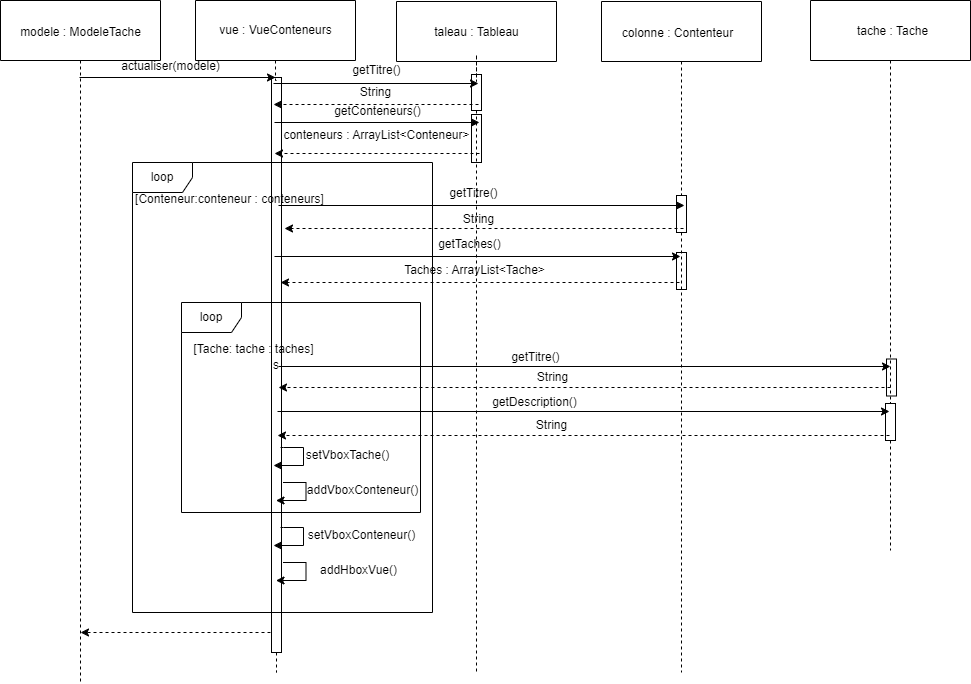

The diagram above was exported from draw.io. Its source (the exported page's mxGraphModel, read from the mxfile embedded in the PNG):
<mxGraphModel dx="1877" dy="557" grid="1" gridSize="10" guides="1" tooltips="1" connect="1" arrows="1" fold="1" page="1" pageScale="1" pageWidth="827" pageHeight="1169" math="0" shadow="0">
  <root>
    <mxCell id="0" />
    <mxCell id="1" parent="0" />
    <mxCell id="AADHjONWNex_DIAUfvVv-2" style="edgeStyle=orthogonalEdgeStyle;rounded=0;orthogonalLoop=1;jettySize=auto;html=1;endArrow=none;endFill=0;dashed=1;" parent="1" source="AADHjONWNex_DIAUfvVv-78" edge="1">
      <mxGeometry relative="1" as="geometry">
        <mxPoint x="-89" y="710" as="targetPoint" />
      </mxGeometry>
    </mxCell>
    <mxCell id="AADHjONWNex_DIAUfvVv-1" value="" style="swimlane;startSize=0;" parent="1" vertex="1">
      <mxGeometry x="-169" y="39" width="160" height="60" as="geometry" />
    </mxCell>
    <mxCell id="AADHjONWNex_DIAUfvVv-5" style="edgeStyle=orthogonalEdgeStyle;rounded=0;orthogonalLoop=1;jettySize=auto;html=1;endArrow=none;endFill=0;dashed=1;" parent="1" source="AADHjONWNex_DIAUfvVv-6" edge="1">
      <mxGeometry relative="1" as="geometry">
        <mxPoint x="-690" y="720" as="targetPoint" />
      </mxGeometry>
    </mxCell>
    <mxCell id="AADHjONWNex_DIAUfvVv-6" value="" style="swimlane;startSize=0;" parent="1" vertex="1">
      <mxGeometry x="-770" y="38" width="160" height="60" as="geometry" />
    </mxCell>
    <mxCell id="AADHjONWNex_DIAUfvVv-17" value="modele : ModeleTache" style="text;html=1;align=center;verticalAlign=middle;resizable=0;points=[];autosize=1;strokeColor=none;fillColor=none;" parent="AADHjONWNex_DIAUfvVv-6" vertex="1">
      <mxGeometry x="10" y="17" width="140" height="30" as="geometry" />
    </mxCell>
    <mxCell id="AADHjONWNex_DIAUfvVv-7" style="edgeStyle=orthogonalEdgeStyle;rounded=0;orthogonalLoop=1;jettySize=auto;html=1;endArrow=none;endFill=0;dashed=1;" parent="1" source="AADHjONWNex_DIAUfvVv-82" edge="1">
      <mxGeometry relative="1" as="geometry">
        <mxPoint x="120" y="588" as="targetPoint" />
      </mxGeometry>
    </mxCell>
    <mxCell id="AADHjONWNex_DIAUfvVv-8" value="" style="swimlane;startSize=0;" parent="1" vertex="1">
      <mxGeometry x="40" y="38" width="160" height="60" as="geometry" />
    </mxCell>
    <mxCell id="AADHjONWNex_DIAUfvVv-9" value="tache : Tache" style="text;html=1;align=center;verticalAlign=middle;resizable=0;points=[];autosize=1;strokeColor=none;fillColor=none;" parent="1" vertex="1">
      <mxGeometry x="77" y="54" width="90" height="30" as="geometry" />
    </mxCell>
    <mxCell id="AADHjONWNex_DIAUfvVv-10" style="edgeStyle=orthogonalEdgeStyle;rounded=0;orthogonalLoop=1;jettySize=auto;html=1;endArrow=none;endFill=0;dashed=1;" parent="1" source="AADHjONWNex_DIAUfvVv-72" edge="1">
      <mxGeometry relative="1" as="geometry">
        <mxPoint x="-294" y="710" as="targetPoint" />
      </mxGeometry>
    </mxCell>
    <mxCell id="AADHjONWNex_DIAUfvVv-11" value="" style="swimlane;startSize=0;" parent="1" vertex="1">
      <mxGeometry x="-374" y="39" width="160" height="60" as="geometry" />
    </mxCell>
    <mxCell id="AADHjONWNex_DIAUfvVv-16" value="taleau : Tableau" style="text;html=1;align=center;verticalAlign=middle;resizable=0;points=[];autosize=1;strokeColor=none;fillColor=none;" parent="AADHjONWNex_DIAUfvVv-11" vertex="1">
      <mxGeometry x="25" y="16" width="110" height="30" as="geometry" />
    </mxCell>
    <mxCell id="AADHjONWNex_DIAUfvVv-13" style="edgeStyle=orthogonalEdgeStyle;rounded=0;orthogonalLoop=1;jettySize=auto;html=1;endArrow=none;endFill=0;dashed=1;" parent="1" source="AADHjONWNex_DIAUfvVv-76" edge="1">
      <mxGeometry relative="1" as="geometry">
        <mxPoint x="-495" y="710" as="targetPoint" />
      </mxGeometry>
    </mxCell>
    <mxCell id="AADHjONWNex_DIAUfvVv-14" value="" style="swimlane;startSize=0;" parent="1" vertex="1">
      <mxGeometry x="-575" y="38" width="160" height="60" as="geometry" />
    </mxCell>
    <mxCell id="AADHjONWNex_DIAUfvVv-18" value="vue : VueConteneurs" style="text;html=1;align=center;verticalAlign=middle;resizable=0;points=[];autosize=1;strokeColor=none;fillColor=none;" parent="AADHjONWNex_DIAUfvVv-14" vertex="1">
      <mxGeometry x="10" y="15" width="140" height="30" as="geometry" />
    </mxCell>
    <mxCell id="AADHjONWNex_DIAUfvVv-15" value="colonne : Contenteur" style="text;html=1;align=center;verticalAlign=middle;resizable=0;points=[];autosize=1;strokeColor=none;fillColor=none;" parent="1" vertex="1">
      <mxGeometry x="-158" y="56" width="130" height="30" as="geometry" />
    </mxCell>
    <mxCell id="AADHjONWNex_DIAUfvVv-19" style="edgeStyle=orthogonalEdgeStyle;rounded=0;orthogonalLoop=1;jettySize=auto;html=1;startArrow=classic;startFill=1;endArrow=none;endFill=0;" parent="1" edge="1">
      <mxGeometry relative="1" as="geometry">
        <mxPoint x="-495" y="115" as="sourcePoint" />
        <mxPoint x="-691" y="115" as="targetPoint" />
      </mxGeometry>
    </mxCell>
    <mxCell id="AADHjONWNex_DIAUfvVv-20" value="actualiser(modele)" style="text;html=1;align=center;verticalAlign=middle;resizable=0;points=[];autosize=1;strokeColor=none;fillColor=none;" parent="1" vertex="1">
      <mxGeometry x="-660" y="89" width="120" height="30" as="geometry" />
    </mxCell>
    <mxCell id="AADHjONWNex_DIAUfvVv-21" style="edgeStyle=orthogonalEdgeStyle;rounded=0;orthogonalLoop=1;jettySize=auto;html=1;startArrow=classic;startFill=1;endArrow=none;endFill=0;" parent="1" edge="1">
      <mxGeometry relative="1" as="geometry">
        <mxPoint x="-291" y="160" as="sourcePoint" />
        <mxPoint x="-496" y="160" as="targetPoint" />
      </mxGeometry>
    </mxCell>
    <mxCell id="AADHjONWNex_DIAUfvVv-22" value="getConteneurs()" style="text;html=1;align=center;verticalAlign=middle;resizable=0;points=[];autosize=1;strokeColor=none;fillColor=none;" parent="1" vertex="1">
      <mxGeometry x="-448" y="134" width="110" height="30" as="geometry" />
    </mxCell>
    <mxCell id="AADHjONWNex_DIAUfvVv-24" style="edgeStyle=orthogonalEdgeStyle;rounded=0;orthogonalLoop=1;jettySize=auto;html=1;startArrow=none;startFill=0;endArrow=classic;endFill=1;dashed=1;" parent="1" edge="1">
      <mxGeometry relative="1" as="geometry">
        <mxPoint x="-291" y="191" as="sourcePoint" />
        <mxPoint x="-496" y="191" as="targetPoint" />
      </mxGeometry>
    </mxCell>
    <mxCell id="AADHjONWNex_DIAUfvVv-25" value="conteneurs : ArrayList&amp;lt;Conteneur&amp;gt;&lt;span lang=&quot;fr&quot; class=&quot;ILfuVd&quot;&gt;&lt;/span&gt;" style="text;html=1;align=center;verticalAlign=middle;resizable=0;points=[];autosize=1;strokeColor=none;fillColor=none;" parent="1" vertex="1">
      <mxGeometry x="-499" y="158" width="210" height="30" as="geometry" />
    </mxCell>
    <mxCell id="AADHjONWNex_DIAUfvVv-31" value="loop" style="shape=umlFrame;whiteSpace=wrap;html=1;pointerEvents=0;" parent="1" vertex="1">
      <mxGeometry x="-638" y="200" width="300" height="450" as="geometry" />
    </mxCell>
    <mxCell id="AADHjONWNex_DIAUfvVv-32" value="[Conteneur:conteneur : conteneurs]" style="text;html=1;align=center;verticalAlign=middle;resizable=0;points=[];autosize=1;strokeColor=none;fillColor=none;" parent="1" vertex="1">
      <mxGeometry x="-646" y="222" width="210" height="30" as="geometry" />
    </mxCell>
    <mxCell id="AADHjONWNex_DIAUfvVv-33" style="edgeStyle=orthogonalEdgeStyle;rounded=0;orthogonalLoop=1;jettySize=auto;html=1;startArrow=classic;startFill=1;endArrow=none;endFill=0;" parent="1" edge="1">
      <mxGeometry relative="1" as="geometry">
        <mxPoint x="-90" y="294" as="sourcePoint" />
        <mxPoint x="-496" y="294" as="targetPoint" />
      </mxGeometry>
    </mxCell>
    <mxCell id="AADHjONWNex_DIAUfvVv-36" value="getTaches()" style="text;html=1;align=center;verticalAlign=middle;resizable=0;points=[];autosize=1;strokeColor=none;fillColor=none;" parent="1" vertex="1">
      <mxGeometry x="-346" y="267" width="90" height="30" as="geometry" />
    </mxCell>
    <mxCell id="AADHjONWNex_DIAUfvVv-37" value="Taches : ArrayList&amp;lt;Tache&amp;gt;" style="text;html=1;align=center;verticalAlign=middle;resizable=0;points=[];autosize=1;strokeColor=none;fillColor=none;" parent="1" vertex="1">
      <mxGeometry x="-376" y="293" width="160" height="30" as="geometry" />
    </mxCell>
    <mxCell id="AADHjONWNex_DIAUfvVv-38" style="edgeStyle=orthogonalEdgeStyle;rounded=0;orthogonalLoop=1;jettySize=auto;html=1;startArrow=none;startFill=0;endArrow=classic;endFill=1;dashed=1;" parent="1" edge="1">
      <mxGeometry relative="1" as="geometry">
        <mxPoint x="-91" y="320" as="sourcePoint" />
        <mxPoint x="-490" y="320" as="targetPoint" />
      </mxGeometry>
    </mxCell>
    <mxCell id="AADHjONWNex_DIAUfvVv-39" value="loop" style="shape=umlFrame;whiteSpace=wrap;html=1;pointerEvents=0;" parent="1" vertex="1">
      <mxGeometry x="-589" y="340" width="239" height="210" as="geometry" />
    </mxCell>
    <mxCell id="AADHjONWNex_DIAUfvVv-40" value="[Tache: tache : taches]" style="text;html=1;align=center;verticalAlign=middle;resizable=0;points=[];autosize=1;strokeColor=none;fillColor=none;" parent="1" vertex="1">
      <mxGeometry x="-587" y="372" width="140" height="30" as="geometry" />
    </mxCell>
    <mxCell id="AADHjONWNex_DIAUfvVv-41" style="edgeStyle=orthogonalEdgeStyle;rounded=0;orthogonalLoop=1;jettySize=auto;html=1;startArrow=classic;startFill=1;endArrow=none;endFill=0;" parent="1" edge="1">
      <mxGeometry relative="1" as="geometry">
        <mxPoint x="120" y="404" as="sourcePoint" />
        <mxPoint x="-492" y="404" as="targetPoint" />
      </mxGeometry>
    </mxCell>
    <mxCell id="AADHjONWNex_DIAUfvVv-42" style="edgeStyle=orthogonalEdgeStyle;rounded=0;orthogonalLoop=1;jettySize=auto;html=1;startArrow=none;startFill=0;endArrow=classic;endFill=1;dashed=1;" parent="1" edge="1">
      <mxGeometry relative="1" as="geometry">
        <mxPoint x="120" y="425" as="sourcePoint" />
        <mxPoint x="-492" y="425" as="targetPoint" />
      </mxGeometry>
    </mxCell>
    <mxCell id="AADHjONWNex_DIAUfvVv-43" value="getTitre()" style="text;html=1;align=center;verticalAlign=middle;resizable=0;points=[];autosize=1;strokeColor=none;fillColor=none;" parent="1" vertex="1">
      <mxGeometry x="-270" y="380" width="70" height="30" as="geometry" />
    </mxCell>
    <mxCell id="AADHjONWNex_DIAUfvVv-44" value="String" style="text;html=1;align=center;verticalAlign=middle;resizable=0;points=[];autosize=1;strokeColor=none;fillColor=none;" parent="1" vertex="1">
      <mxGeometry x="-243" y="400" width="50" height="30" as="geometry" />
    </mxCell>
    <mxCell id="AADHjONWNex_DIAUfvVv-45" style="edgeStyle=orthogonalEdgeStyle;rounded=0;orthogonalLoop=1;jettySize=auto;html=1;startArrow=classic;startFill=1;endArrow=none;endFill=0;" parent="1" edge="1">
      <mxGeometry relative="1" as="geometry">
        <mxPoint x="119" y="449" as="sourcePoint" />
        <mxPoint x="-493" y="449" as="targetPoint" />
      </mxGeometry>
    </mxCell>
    <mxCell id="AADHjONWNex_DIAUfvVv-46" style="edgeStyle=orthogonalEdgeStyle;rounded=0;orthogonalLoop=1;jettySize=auto;html=1;startArrow=none;startFill=0;endArrow=classic;endFill=1;dashed=1;" parent="1" edge="1">
      <mxGeometry relative="1" as="geometry">
        <mxPoint x="119" y="473" as="sourcePoint" />
        <mxPoint x="-493" y="473" as="targetPoint" />
      </mxGeometry>
    </mxCell>
    <mxCell id="AADHjONWNex_DIAUfvVv-47" value="getDescription()" style="text;html=1;align=center;verticalAlign=middle;resizable=0;points=[];autosize=1;strokeColor=none;fillColor=none;" parent="1" vertex="1">
      <mxGeometry x="-291" y="425" width="110" height="30" as="geometry" />
    </mxCell>
    <mxCell id="AADHjONWNex_DIAUfvVv-48" value="String" style="text;html=1;align=center;verticalAlign=middle;resizable=0;points=[];autosize=1;strokeColor=none;fillColor=none;" parent="1" vertex="1">
      <mxGeometry x="-244" y="448" width="50" height="30" as="geometry" />
    </mxCell>
    <mxCell id="AADHjONWNex_DIAUfvVv-49" style="edgeStyle=orthogonalEdgeStyle;rounded=0;orthogonalLoop=1;jettySize=auto;html=1;startArrow=classic;startFill=1;endArrow=none;endFill=0;" parent="1" edge="1">
      <mxGeometry relative="1" as="geometry">
        <mxPoint x="-497" y="503" as="sourcePoint" />
        <mxPoint x="-490" y="485" as="targetPoint" />
        <Array as="points">
          <mxPoint x="-467" y="503" />
          <mxPoint x="-467" y="485" />
          <mxPoint x="-487" y="485" />
        </Array>
      </mxGeometry>
    </mxCell>
    <mxCell id="AADHjONWNex_DIAUfvVv-50" value="setVboxTache()" style="text;html=1;align=center;verticalAlign=middle;resizable=0;points=[];autosize=1;strokeColor=none;fillColor=none;" parent="1" vertex="1">
      <mxGeometry x="-478" y="478" width="110" height="30" as="geometry" />
    </mxCell>
    <mxCell id="AADHjONWNex_DIAUfvVv-51" style="edgeStyle=orthogonalEdgeStyle;rounded=0;orthogonalLoop=1;jettySize=auto;html=1;startArrow=classic;startFill=1;endArrow=none;endFill=0;" parent="1" edge="1">
      <mxGeometry relative="1" as="geometry">
        <mxPoint x="-494.51" y="538" as="sourcePoint" />
        <mxPoint x="-487.51" y="520" as="targetPoint" />
        <Array as="points">
          <mxPoint x="-464.51" y="538" />
          <mxPoint x="-464.51" y="520" />
          <mxPoint x="-484.51" y="520" />
        </Array>
      </mxGeometry>
    </mxCell>
    <mxCell id="AADHjONWNex_DIAUfvVv-52" value="addVboxConteneur()" style="text;html=1;align=center;verticalAlign=middle;resizable=0;points=[];autosize=1;strokeColor=none;fillColor=none;" parent="1" vertex="1">
      <mxGeometry x="-473" y="513" width="130" height="30" as="geometry" />
    </mxCell>
    <mxCell id="AADHjONWNex_DIAUfvVv-53" style="edgeStyle=orthogonalEdgeStyle;rounded=0;orthogonalLoop=1;jettySize=auto;html=1;startArrow=classic;startFill=1;endArrow=none;endFill=0;" parent="1" edge="1">
      <mxGeometry relative="1" as="geometry">
        <mxPoint x="-497" y="583" as="sourcePoint" />
        <mxPoint x="-490" y="565" as="targetPoint" />
        <Array as="points">
          <mxPoint x="-467" y="583" />
          <mxPoint x="-467" y="565" />
          <mxPoint x="-487" y="565" />
        </Array>
      </mxGeometry>
    </mxCell>
    <mxCell id="AADHjONWNex_DIAUfvVv-54" value="setVboxConteneur()" style="text;html=1;align=center;verticalAlign=middle;resizable=0;points=[];autosize=1;strokeColor=none;fillColor=none;" parent="1" vertex="1">
      <mxGeometry x="-474" y="558" width="130" height="30" as="geometry" />
    </mxCell>
    <mxCell id="AADHjONWNex_DIAUfvVv-55" style="edgeStyle=orthogonalEdgeStyle;rounded=0;orthogonalLoop=1;jettySize=auto;html=1;startArrow=classic;startFill=1;endArrow=none;endFill=0;" parent="1" edge="1">
      <mxGeometry relative="1" as="geometry">
        <mxPoint x="-494.51" y="618" as="sourcePoint" />
        <mxPoint x="-487.51" y="600" as="targetPoint" />
        <Array as="points">
          <mxPoint x="-464.51" y="618" />
          <mxPoint x="-464.51" y="600" />
          <mxPoint x="-484.51" y="600" />
        </Array>
      </mxGeometry>
    </mxCell>
    <mxCell id="AADHjONWNex_DIAUfvVv-56" value="addHboxVue()" style="text;html=1;align=center;verticalAlign=middle;resizable=0;points=[];autosize=1;strokeColor=none;fillColor=none;" parent="1" vertex="1">
      <mxGeometry x="-462" y="593" width="100" height="30" as="geometry" />
    </mxCell>
    <mxCell id="AADHjONWNex_DIAUfvVv-61" style="edgeStyle=orthogonalEdgeStyle;rounded=0;orthogonalLoop=1;jettySize=auto;html=1;startArrow=classic;startFill=1;endArrow=none;endFill=0;" parent="1" edge="1">
      <mxGeometry relative="1" as="geometry">
        <mxPoint x="-292" y="121" as="sourcePoint" />
        <mxPoint x="-497" y="121" as="targetPoint" />
      </mxGeometry>
    </mxCell>
    <mxCell id="AADHjONWNex_DIAUfvVv-62" value="getTitre()" style="text;html=1;align=center;verticalAlign=middle;resizable=0;points=[];autosize=1;strokeColor=none;fillColor=none;" parent="1" vertex="1">
      <mxGeometry x="-429" y="93" width="70" height="30" as="geometry" />
    </mxCell>
    <mxCell id="AADHjONWNex_DIAUfvVv-63" style="edgeStyle=orthogonalEdgeStyle;rounded=0;orthogonalLoop=1;jettySize=auto;html=1;startArrow=none;startFill=0;endArrow=classic;endFill=1;dashed=1;" parent="1" edge="1">
      <mxGeometry relative="1" as="geometry">
        <mxPoint x="-292" y="142" as="sourcePoint" />
        <mxPoint x="-497" y="142" as="targetPoint" />
      </mxGeometry>
    </mxCell>
    <mxCell id="AADHjONWNex_DIAUfvVv-64" value="String" style="text;html=1;align=center;verticalAlign=middle;resizable=0;points=[];autosize=1;strokeColor=none;fillColor=none;" parent="1" vertex="1">
      <mxGeometry x="-420" y="115" width="50" height="30" as="geometry" />
    </mxCell>
    <mxCell id="AADHjONWNex_DIAUfvVv-65" style="edgeStyle=orthogonalEdgeStyle;rounded=0;orthogonalLoop=1;jettySize=auto;html=1;startArrow=classic;startFill=1;endArrow=none;endFill=0;" parent="1" edge="1">
      <mxGeometry relative="1" as="geometry">
        <mxPoint x="-86" y="243" as="sourcePoint" />
        <mxPoint x="-492" y="243" as="targetPoint" />
      </mxGeometry>
    </mxCell>
    <mxCell id="AADHjONWNex_DIAUfvVv-66" value="getTitre()" style="text;html=1;align=center;verticalAlign=middle;resizable=0;points=[];autosize=1;strokeColor=none;fillColor=none;" parent="1" vertex="1">
      <mxGeometry x="-332" y="216" width="70" height="30" as="geometry" />
    </mxCell>
    <mxCell id="AADHjONWNex_DIAUfvVv-67" value="String" style="text;html=1;align=center;verticalAlign=middle;resizable=0;points=[];autosize=1;strokeColor=none;fillColor=none;" parent="1" vertex="1">
      <mxGeometry x="-317" y="242" width="50" height="30" as="geometry" />
    </mxCell>
    <mxCell id="AADHjONWNex_DIAUfvVv-68" style="edgeStyle=orthogonalEdgeStyle;rounded=0;orthogonalLoop=1;jettySize=auto;html=1;startArrow=none;startFill=0;endArrow=classic;endFill=1;dashed=1;" parent="1" edge="1">
      <mxGeometry relative="1" as="geometry">
        <mxPoint x="-87" y="266" as="sourcePoint" />
        <mxPoint x="-486" y="266" as="targetPoint" />
      </mxGeometry>
    </mxCell>
    <mxCell id="AADHjONWNex_DIAUfvVv-73" value="" style="edgeStyle=orthogonalEdgeStyle;rounded=0;orthogonalLoop=1;jettySize=auto;html=1;endArrow=none;endFill=0;dashed=1;" parent="1" source="AADHjONWNex_DIAUfvVv-11" target="AADHjONWNex_DIAUfvVv-72" edge="1">
      <mxGeometry relative="1" as="geometry">
        <mxPoint x="-294" y="710" as="targetPoint" />
        <mxPoint x="-294" y="99" as="sourcePoint" />
      </mxGeometry>
    </mxCell>
    <mxCell id="AADHjONWNex_DIAUfvVv-72" value="" style="rounded=0;whiteSpace=wrap;html=1;fillColor=none;" parent="1" vertex="1">
      <mxGeometry x="-299" y="112" width="10" height="36" as="geometry" />
    </mxCell>
    <mxCell id="AADHjONWNex_DIAUfvVv-74" value="" style="rounded=0;whiteSpace=wrap;html=1;fillColor=none;" parent="1" vertex="1">
      <mxGeometry x="-299" y="152" width="10" height="48" as="geometry" />
    </mxCell>
    <mxCell id="AADHjONWNex_DIAUfvVv-77" value="" style="edgeStyle=orthogonalEdgeStyle;rounded=0;orthogonalLoop=1;jettySize=auto;html=1;endArrow=none;endFill=0;dashed=1;" parent="1" source="AADHjONWNex_DIAUfvVv-14" target="AADHjONWNex_DIAUfvVv-76" edge="1">
      <mxGeometry relative="1" as="geometry">
        <mxPoint x="-495" y="710" as="targetPoint" />
        <mxPoint x="-495" y="98" as="sourcePoint" />
      </mxGeometry>
    </mxCell>
    <mxCell id="AADHjONWNex_DIAUfvVv-76" value="s" style="rounded=0;whiteSpace=wrap;html=1;fillColor=none;" parent="1" vertex="1">
      <mxGeometry x="-499" y="115" width="10" height="575" as="geometry" />
    </mxCell>
    <mxCell id="AADHjONWNex_DIAUfvVv-79" value="" style="edgeStyle=orthogonalEdgeStyle;rounded=0;orthogonalLoop=1;jettySize=auto;html=1;endArrow=none;endFill=0;dashed=1;" parent="1" source="AADHjONWNex_DIAUfvVv-1" target="AADHjONWNex_DIAUfvVv-78" edge="1">
      <mxGeometry relative="1" as="geometry">
        <mxPoint x="-89" y="710" as="targetPoint" />
        <mxPoint x="-89" y="99" as="sourcePoint" />
      </mxGeometry>
    </mxCell>
    <mxCell id="AADHjONWNex_DIAUfvVv-78" value="" style="rounded=0;whiteSpace=wrap;html=1;fillColor=none;" parent="1" vertex="1">
      <mxGeometry x="-94" y="233" width="10" height="37" as="geometry" />
    </mxCell>
    <mxCell id="AADHjONWNex_DIAUfvVv-80" value="" style="rounded=0;whiteSpace=wrap;html=1;fillColor=none;" parent="1" vertex="1">
      <mxGeometry x="-94" y="290" width="10" height="37" as="geometry" />
    </mxCell>
    <mxCell id="AADHjONWNex_DIAUfvVv-81" value="" style="rounded=0;whiteSpace=wrap;html=1;fillColor=none;" parent="1" vertex="1">
      <mxGeometry x="116" y="396.5" width="10" height="37" as="geometry" />
    </mxCell>
    <mxCell id="AADHjONWNex_DIAUfvVv-83" value="" style="edgeStyle=orthogonalEdgeStyle;rounded=0;orthogonalLoop=1;jettySize=auto;html=1;endArrow=none;endFill=0;dashed=1;" parent="1" edge="1">
      <mxGeometry relative="1" as="geometry">
        <mxPoint x="120" y="441" as="targetPoint" />
        <mxPoint x="120" y="98" as="sourcePoint" />
      </mxGeometry>
    </mxCell>
    <mxCell id="AADHjONWNex_DIAUfvVv-82" value="" style="rounded=0;whiteSpace=wrap;html=1;fillColor=none;" parent="1" vertex="1">
      <mxGeometry x="115" y="441" width="10" height="37" as="geometry" />
    </mxCell>
    <mxCell id="AADHjONWNex_DIAUfvVv-84" style="edgeStyle=orthogonalEdgeStyle;rounded=0;orthogonalLoop=1;jettySize=auto;html=1;startArrow=none;startFill=0;endArrow=classic;endFill=1;dashed=1;" parent="1" edge="1">
      <mxGeometry relative="1" as="geometry">
        <mxPoint x="-500" y="670" as="sourcePoint" />
        <mxPoint x="-690" y="670" as="targetPoint" />
      </mxGeometry>
    </mxCell>
  </root>
</mxGraphModel>